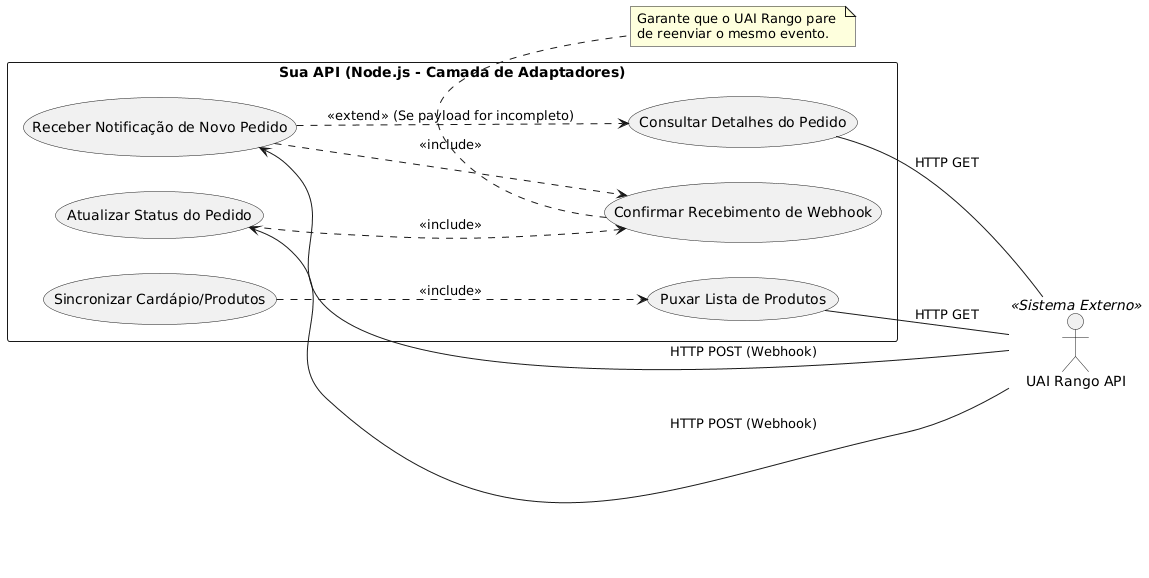

The diagram above was rendered by PlantUML. Its source (embedded in the PNG):
@startuml
left to right direction
skinparam packageStyle rectangle

actor "UAI Rango API" as UaiRango << Sistema Externo >>

rectangle "Sua API (Node.js - Camada de Adaptadores)" {
    
    (Receber Notificação de Novo Pedido) as UC01
    (Atualizar Status do Pedido) as UC02
    (Sincronizar Cardápio/Produtos) as UC03
    (Confirmar Recebimento de Webhook) as UC04
    
    ' Interações
    UaiRango --> UC01 : HTTP POST (Webhook)
    UaiRango --> UC02 : HTTP POST (Webhook)
    UC01 ..> UC04 : <<include>>
    UC02 ..> UC04 : <<include>>
    
    (Consultar Detalhes do Pedido) as UC05
    UC01 ..> UC05 : <<extend>> (Se payload for incompleto)
    UC05 -- UaiRango : HTTP GET
    
    (Puxar Lista de Produtos) as UC06
    UC03 ..> UC06 : <<include>>
    UC06 -- UaiRango : HTTP GET
}

note bottom of UC04
  Garante que o UAI Rango pare 
  de reenviar o mesmo evento.
end note
@enduml